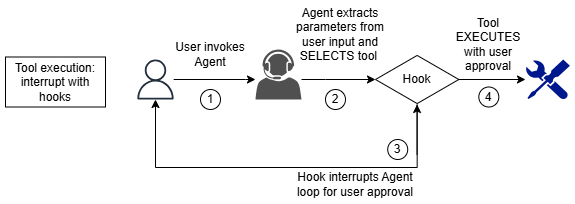

The diagram above was exported from draw.io. Its source (the exported page's mxGraphModel, read from the mxfile embedded in the PNG):
<mxGraphModel dx="655" dy="376" grid="1" gridSize="10" guides="1" tooltips="1" connect="1" arrows="1" fold="1" page="1" pageScale="1" pageWidth="850" pageHeight="1100" math="0" shadow="0">
  <root>
    <mxCell id="0" />
    <mxCell id="1" parent="0" />
    <mxCell id="Q4_N6i5zzLXlF4ko8N7P-28" edge="1" parent="1" source="Q4_N6i5zzLXlF4ko8N7P-19" style="edgeStyle=orthogonalEdgeStyle;rounded=0;orthogonalLoop=1;jettySize=auto;html=1;" target="Q4_N6i5zzLXlF4ko8N7P-27" value="">
      <mxGeometry relative="1" as="geometry">
        <Array as="points">
          <mxPoint x="350" y="340" />
          <mxPoint x="350" y="340" />
        </Array>
      </mxGeometry>
    </mxCell>
    <mxCell id="Q4_N6i5zzLXlF4ko8N7P-19" parent="1" style="sketch=0;pointerEvents=1;shadow=0;dashed=0;html=1;strokeColor=none;fillColor=#505050;labelPosition=center;verticalLabelPosition=bottom;verticalAlign=top;outlineConnect=0;align=center;shape=mxgraph.office.users.call_center_agent;" value="" vertex="1">
      <mxGeometry height="50" width="46" x="280" y="310" as="geometry" />
    </mxCell>
    <mxCell id="Q4_N6i5zzLXlF4ko8N7P-20" parent="1" style="sketch=0;aspect=fixed;pointerEvents=1;shadow=0;dashed=0;html=1;strokeColor=none;labelPosition=center;verticalLabelPosition=bottom;verticalAlign=top;align=center;fillColor=#00188D;shape=mxgraph.mscae.enterprise.tool;" value="" vertex="1">
      <mxGeometry height="40" width="44.44" x="550" y="320" as="geometry" />
    </mxCell>
    <mxCell id="Q4_N6i5zzLXlF4ko8N7P-21" edge="1" parent="1" source="Q4_N6i5zzLXlF4ko8N7P-22" style="edgeStyle=orthogonalEdgeStyle;rounded=0;orthogonalLoop=1;jettySize=auto;html=1;" target="Q4_N6i5zzLXlF4ko8N7P-19" value="">
      <mxGeometry relative="1" as="geometry">
        <Array as="points">
          <mxPoint x="270" y="340" />
          <mxPoint x="270" y="340" />
        </Array>
      </mxGeometry>
    </mxCell>
    <mxCell id="Q4_N6i5zzLXlF4ko8N7P-22" parent="1" style="sketch=0;outlineConnect=0;fontColor=#232F3E;gradientColor=none;fillColor=#232F3D;strokeColor=none;dashed=0;verticalLabelPosition=bottom;verticalAlign=top;align=center;html=1;fontSize=12;fontStyle=0;aspect=fixed;pointerEvents=1;shape=mxgraph.aws4.user;" value="" vertex="1">
      <mxGeometry height="40" width="40" x="160" y="320" as="geometry" />
    </mxCell>
    <mxCell id="Q4_N6i5zzLXlF4ko8N7P-23" parent="1" style="text;html=1;whiteSpace=wrap;strokeColor=none;fillColor=none;align=center;verticalAlign=middle;rounded=0;" value="User invokes Agent" vertex="1">
      <mxGeometry height="30" width="90" x="190" y="300" as="geometry" />
    </mxCell>
    <mxCell id="Q4_N6i5zzLXlF4ko8N7P-24" parent="1" style="text;html=1;whiteSpace=wrap;strokeColor=none;fillColor=none;align=center;verticalAlign=middle;rounded=0;" value="Agent extracts parameters from user input and SELECTS tool&amp;nbsp;" vertex="1">
      <mxGeometry height="30" width="110" x="310" y="280" as="geometry" />
    </mxCell>
    <mxCell id="Q4_N6i5zzLXlF4ko8N7P-29" edge="1" parent="1" source="Q4_N6i5zzLXlF4ko8N7P-27" style="edgeStyle=orthogonalEdgeStyle;rounded=0;orthogonalLoop=1;jettySize=auto;html=1;" target="Q4_N6i5zzLXlF4ko8N7P-22">
      <mxGeometry relative="1" as="geometry">
        <Array as="points">
          <mxPoint x="442" y="428" />
          <mxPoint x="180" y="428" />
        </Array>
        <mxPoint x="440" y="490" as="targetPoint" />
      </mxGeometry>
    </mxCell>
    <mxCell id="Q4_N6i5zzLXlF4ko8N7P-34" edge="1" parent="1" source="Q4_N6i5zzLXlF4ko8N7P-27" style="edgeStyle=orthogonalEdgeStyle;rounded=0;orthogonalLoop=1;jettySize=auto;html=1;" value="">
      <mxGeometry relative="1" as="geometry">
        <mxPoint x="550" y="340" as="targetPoint" />
      </mxGeometry>
    </mxCell>
    <mxCell id="Q4_N6i5zzLXlF4ko8N7P-27" parent="1" style="html=1;whiteSpace=wrap;aspect=fixed;shape=isoRectangle;" value="Hook" vertex="1">
      <mxGeometry height="50" width="83.33" x="399.99999999999994" y="315" as="geometry" />
    </mxCell>
    <mxCell id="Q4_N6i5zzLXlF4ko8N7P-30" parent="1" style="text;html=1;whiteSpace=wrap;strokeColor=none;fillColor=none;align=center;verticalAlign=middle;rounded=0;" value="Hook interrupts Agent loop for user approval" vertex="1">
      <mxGeometry height="30" width="120" x="320" y="430" as="geometry" />
    </mxCell>
    <mxCell id="Q4_N6i5zzLXlF4ko8N7P-36" parent="1" style="text;html=1;whiteSpace=wrap;strokeColor=none;fillColor=none;align=center;verticalAlign=middle;rounded=0;" value="Tool EXECUTES with user approval" vertex="1">
      <mxGeometry height="30" width="60" x="483.33" y="290" as="geometry" />
    </mxCell>
    <mxCell id="Q4_N6i5zzLXlF4ko8N7P-38" parent="1" style="rounded=0;whiteSpace=wrap;html=1;" value="Tool execution: interrupt with hooks" vertex="1">
      <mxGeometry height="50" width="100" x="30" y="317.5" as="geometry" />
    </mxCell>
    <mxCell id="Q4_N6i5zzLXlF4ko8N7P-47" parent="1" style="ellipse;whiteSpace=wrap;html=1;aspect=fixed;" value="1" vertex="1">
      <mxGeometry height="20" width="20" x="225" y="350" as="geometry" />
    </mxCell>
    <mxCell id="Q4_N6i5zzLXlF4ko8N7P-48" parent="1" style="ellipse;whiteSpace=wrap;html=1;aspect=fixed;" value="2" vertex="1">
      <mxGeometry height="20" width="20" x="350" y="350" as="geometry" />
    </mxCell>
    <mxCell id="Q4_N6i5zzLXlF4ko8N7P-49" parent="1" style="ellipse;whiteSpace=wrap;html=1;aspect=fixed;" value="3" vertex="1">
      <mxGeometry height="20" width="20" x="412.22" y="400" as="geometry" />
    </mxCell>
    <mxCell id="Q4_N6i5zzLXlF4ko8N7P-50" parent="1" style="ellipse;whiteSpace=wrap;html=1;aspect=fixed;" value="4" vertex="1">
      <mxGeometry height="20" width="20" x="503.33" y="347.5" as="geometry" />
    </mxCell>
    <mxCell id="Q4_N6i5zzLXlF4ko8N7P-52" edge="1" parent="1" style="endArrow=classic;html=1;rounded=0;" value="">
      <mxGeometry height="50" relative="1" width="50" as="geometry">
        <mxPoint x="441.55" y="415" as="sourcePoint" />
        <mxPoint x="441.55" y="365" as="targetPoint" />
      </mxGeometry>
    </mxCell>
  </root>
</mxGraphModel>